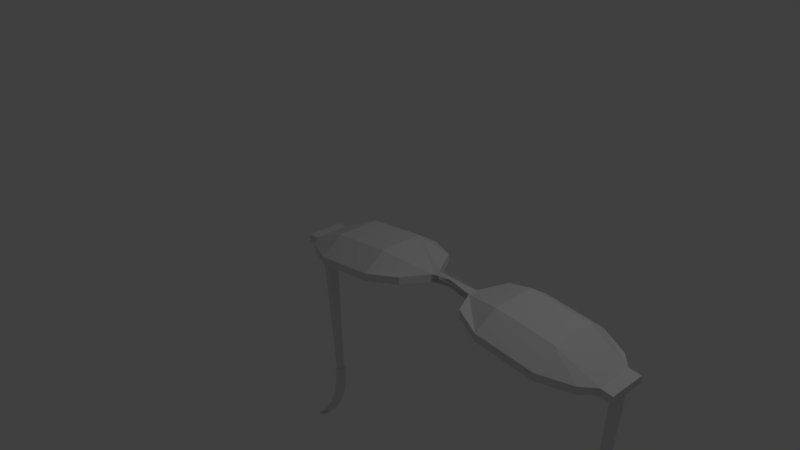 # Source: lentes.blend  (saved by Blender 2.79.0; exported with 4.5.12 LTS)
import bpy
from mathutils import Matrix  # noqa: F401  (used for matrix-valued properties, if any)

bpy.ops.wm.read_factory_settings(use_empty=True)
scene = bpy.context.scene
scene.name = 'Scene'

# ---- collections
col_collection_1 = bpy.data.collections.new('Collection 1'); scene.collection.children.link(col_collection_1)

# ---- world
world_world = bpy.data.worlds.new('World'); scene.world = world_world
world_world.color = (0.05088, 0.05088, 0.05088)
world_world.use_sun_shadow = False
world_world.sun_shadow_jitter_overblur = 0.0
world_world.cycles.sampling_method = 'MANUAL'

# ---- cameras
cam_camera = bpy.data.cameras.new('Camera')
cam_camera.clip_end = 100.0
cam_camera.lens = 35.0
cam_camera.sensor_width = 32.0
cam_camera.sensor_height = 18.0
cam_camera.ortho_scale = 7.314
cam_camera.dof.focus_distance = 0.0
cam_camera.dof.aperture_fstop = 128.0

# ---- lights
light_lamp = bpy.data.lights.new('Lamp', 'POINT')
light_lamp.transmission_factor = 0.0
light_lamp.cutoff_distance = 30.0
light_lamp.energy = 100.0
light_lamp.shadow_buffer_clip_start = 1.001
light_lamp.shadow_soft_size = 0.1
light_lamp.shadow_maximum_resolution = 0.006
light_lamp.use_absolute_resolution = True

# ---- meshes
me_plane_001 = bpy.data.meshes.new('Plane.001')
me_plane_001.from_pydata([(-0.5578, -0.42, -0.03724), (1.036, -0.42, 0.1371), (-0.5578, 0.42, -0.03724), (1.036, 0.42, 0.1371), (-0.7172, 0.0, -0.05467), (0.2391, -0.6, 0.04991), (1.217, 0.0, 0.07661), (0.2391, 0.6, 0.04991), (0.2252, 0.0, 0.2492), (-0.7172, -0.252, -0.05467), (0.6376, -0.6, 0.09349), (1.225, 0.07476, 0.09703), (-0.1593, 0.6, 0.006335), (-0.7172, 0.252, -0.05467), (-0.1593, -0.6, 0.006335), (1.225, -0.05607, 0.09706), (0.6376, 0.6, 0.09349), (0.2252, 0.3, 0.2492), (0.2252, -0.3, 0.2492), (-0.1733, 0.0, 0.2056), (0.6237, 0.0, 0.2927), (0.6237, -0.3, 0.2927), (-0.1733, -0.3, 0.2056), (-0.1733, 0.3, 0.2056), (0.6237, 0.3, 0.2927), (-0.5648, -0.42, 0.06238), (1.029, -0.42, 0.2367), (-0.5648, 0.42, 0.06238), (1.029, 0.42, 0.2367), (-0.7242, 0.0, 0.04495), (0.2322, -0.6, 0.1495), (1.211, 0.0, 0.175), (0.2322, 0.6, 0.1495), (0.2182, 0.0, 0.3488), (-0.7242, -0.252, 0.04495), (0.6306, -0.6, 0.1931), (1.219, 0.07476, 0.1952), (-0.1663, 0.6, 0.106), (-0.7242, 0.252, 0.04495), (-0.1663, -0.6, 0.106), (1.219, -0.05607, 0.1953), (0.6306, 0.6, 0.1931), (0.2182, 0.3, 0.3488), (0.2182, -0.3, 0.3488), (-0.1803, 0.0, 0.3052), (0.6167, 0.0, 0.3923), (0.6167, -0.3, 0.3923), (-0.1803, -0.3, 0.3052), (-0.1803, 0.3, 0.3052), (0.6167, 0.3, 0.3923), (-0.8766, 0.252, -0.07211), (-0.8766, 0.0, -0.07211), (-0.8766, -0.252, -0.07211), (-0.8836, 0.252, 0.02751), (-0.8836, 0.0, 0.02751), (-0.8836, -0.252, 0.02751), (-0.7666, 0.1008, -0.03683), (-0.7666, 0.0, -0.03683), (-0.7666, -0.1008, -0.03683), (-0.8304, 0.1008, -0.0438), (-0.8304, 0.0, -0.0438), (-0.8304, -0.1008, -0.0438), (-0.6201, 0.04032, -2.131), (-0.6201, 0.0, -2.131), (-0.6201, -0.04032, -2.131), (-0.6838, 0.04032, -2.138), (-0.6838, 0.0, -2.138), (-0.6838, -0.04032, -2.138), (-0.6073, 0.05645, -2.129), (-0.6073, 0.0, -2.129), (-0.6073, -0.05645, -2.129), (-0.6966, 0.05645, -2.139), (-0.6966, 0.0, -2.139), (-0.6966, -0.05645, -2.139), (-0.5953, 0.05645, -2.301), (-0.5953, 0.0, -2.301), (-0.5953, -0.05645, -2.301), (-0.6846, 0.05645, -2.311), (-0.6846, 0.0, -2.311), (-0.6846, -0.05645, -2.311), (-0.5814, 0.01256, -2.5), (-0.5814, -0.04388, -2.5), (-0.5814, -0.1003, -2.5), (-0.6707, 0.01256, -2.51), (-0.6707, -0.04388, -2.51), (-0.6707, -0.1003, -2.51), (-0.5721, -0.0752, -2.632), (-0.5721, -0.1316, -2.632), (-0.5721, -0.1881, -2.632), (-0.6614, -0.0752, -2.642), (-0.6614, -0.1316, -2.642), (-0.6614, -0.1881, -2.642), (-0.5666, -0.1922, -2.712), (-0.5666, -0.2487, -2.712), (-0.5666, -0.3051, -2.712), (-0.6558, -0.1922, -2.722), (-0.6558, -0.2487, -2.722), (-0.6558, -0.3051, -2.722), (-0.5666, -0.3019, -2.712), (-0.5666, -0.3584, -2.712), (-0.5666, -0.4148, -2.712), (-0.6558, -0.3019, -2.722), (-0.6558, -0.3584, -2.722), (-0.6558, -0.4148, -2.722), (3.581, -0.42, -0.03741), (1.987, -0.42, 0.1369), (3.581, 0.42, -0.03741), (1.987, 0.42, 0.1369), (3.74, 0.0, -0.05484), (2.784, -0.6, 0.04974), (1.809, 0.0, 0.09134), (2.784, 0.6, 0.04974), (2.798, 0.0, 0.249), (3.74, -0.252, -0.05484), (2.385, -0.6, 0.09332), (1.805, 0.07476, 0.1135), (3.182, 0.6, 0.006164), (3.74, 0.252, -0.05484), (3.182, -0.6, 0.006164), (1.805, -0.05607, 0.1135), (2.385, 0.6, 0.09332), (2.798, 0.3, 0.249), (2.798, -0.3, 0.249), (3.196, 0.0, 0.2054), (2.399, 0.0, 0.2926), (2.399, -0.3, 0.2926), (3.196, -0.3, 0.2054), (3.196, 0.3, 0.2054), (2.399, 0.3, 0.2926), (3.588, -0.42, 0.06221), (1.994, -0.42, 0.2365), (3.588, 0.42, 0.06221), (1.994, 0.42, 0.2365), (3.747, 0.0, 0.04477), (2.791, -0.6, 0.1494), (1.815, 0.0, 0.1911), (2.791, 0.6, 0.1494), (2.805, 0.0, 0.3486), (3.747, -0.252, 0.04477), (2.392, -0.6, 0.1929), (1.809, 0.07476, 0.2133), (3.189, 0.6, 0.1058), (3.747, 0.252, 0.04477), (3.189, -0.6, 0.1058), (1.809, -0.05607, 0.2133), (2.392, 0.6, 0.1929), (2.805, 0.3, 0.3486), (2.805, -0.3, 0.3486), (3.203, 0.0, 0.305), (2.406, 0.0, 0.3922), (2.406, -0.3, 0.3922), (3.203, -0.3, 0.305), (3.203, 0.3, 0.305), (2.406, 0.3, 0.3922), (3.9, 0.252, -0.07228), (3.9, 0.0, -0.07228), (3.9, -0.252, -0.07228), (3.907, 0.252, 0.02734), (3.907, 0.0, 0.02734), (3.907, -0.252, 0.02734), (3.79, 0.1008, -0.037), (3.79, 0.0, -0.037), (3.79, -0.1008, -0.037), (3.853, 0.1008, -0.04397), (3.853, 0.0, -0.04397), (3.853, -0.1008, -0.04397), (3.643, 0.04032, -2.131), (3.643, 0.0, -2.131), (3.643, -0.04032, -2.131), (3.707, 0.04032, -2.138), (3.707, 0.0, -2.138), (3.707, -0.04032, -2.138), (3.63, 0.05645, -2.13), (3.63, 0.0, -2.13), (3.63, -0.05645, -2.13), (3.72, 0.05645, -2.139), (3.72, 0.0, -2.139), (3.72, -0.05645, -2.139), (3.618, 0.05645, -2.302), (3.618, 0.0, -2.302), (3.618, -0.05645, -2.302), (3.708, 0.05645, -2.311), (3.708, 0.0, -2.311), (3.708, -0.05645, -2.311), (3.604, 0.01256, -2.5), (3.604, -0.04388, -2.5), (3.604, -0.1003, -2.5), (3.694, 0.01256, -2.51), (3.694, -0.04388, -2.51), (3.694, -0.1003, -2.51), (3.595, -0.0752, -2.633), (3.595, -0.1316, -2.633), (3.595, -0.1881, -2.633), (3.684, -0.0752, -2.642), (3.684, -0.1316, -2.642), (3.684, -0.1881, -2.642), (3.59, -0.1922, -2.712), (3.59, -0.2487, -2.712), (3.59, -0.3051, -2.712), (3.679, -0.1922, -2.722), (3.679, -0.2487, -2.722), (3.679, -0.3051, -2.722), (3.59, -0.3019, -2.712), (3.59, -0.3584, -2.712), (3.59, -0.4148, -2.712), (3.679, -0.3019, -2.722), (3.679, -0.3584, -2.722), (3.679, -0.4148, -2.722), (1.519, -0.05607, 0.2613), (1.52, -0.05607, 0.1622), (1.81, 0.06541, 0.2105), (1.52, 0.07476, 0.1622), (1.519, 0.07476, 0.2613), (1.81, -0.06541, 0.2105), (1.218, 0.06541, 0.1925), (1.218, -0.06541, 0.1926), (1.224, 0.06541, 0.09434), (1.806, 0.06541, 0.1106), (1.806, -0.06541, 0.1106), (1.224, -0.06541, 0.09437), (1.673, 0.07476, 0.2532), (1.671, 0.07476, 0.1535)], [], [(24, 16, 3, 11), (23, 12, 7, 17), (22, 19, 8, 18), (21, 20, 6, 219, 15), (18, 8, 20, 21), (5, 18, 21, 10), (10, 21, 15, 1), (9, 4, 19, 22), (0, 9, 22, 14), (14, 22, 18, 5), (13, 2, 12, 23), (4, 13, 23, 19), (19, 23, 17, 8), (17, 7, 16, 24), (8, 17, 24, 20), (20, 24, 11, 216, 6), (49, 36, 28, 41), (48, 42, 32, 37), (47, 43, 33, 44), (46, 40, 215, 31, 45), (43, 46, 45, 33), (30, 35, 46, 43), (35, 26, 40, 46), (34, 47, 44, 29), (25, 39, 47, 34), (39, 30, 43, 47), (38, 48, 37, 27), (29, 44, 48, 38), (44, 33, 42, 48), (42, 49, 41, 32), (33, 45, 49, 42), (45, 31, 214, 36, 49), (51, 50, 59, 60), (14, 5, 30, 39), (5, 10, 35, 30), (16, 7, 32, 41), (9, 0, 25, 34), (7, 12, 37, 32), (10, 1, 26, 35), (2, 13, 38, 27), (11, 3, 28, 36), (0, 14, 39, 25), (12, 2, 27, 37), (1, 15, 40, 26), (9, 34, 55, 52), (3, 16, 41, 28), (51, 52, 55, 54), (50, 51, 54, 53), (34, 29, 54, 55), (4, 9, 58, 57), (29, 38, 53, 54), (38, 13, 50, 53), (57, 58, 64, 63), (61, 60, 66, 67), (9, 52, 61, 58), (13, 4, 57, 56), (52, 51, 60, 61), (50, 13, 56, 59), (66, 65, 71, 72), (64, 67, 73, 70), (59, 56, 62, 65), (58, 61, 67, 64), (60, 59, 65, 66), (56, 57, 63, 62), (69, 70, 76, 75), (73, 72, 78, 79), (62, 63, 69, 68), (67, 66, 72, 73), (63, 64, 70, 69), (65, 62, 68, 71), (74, 75, 81, 80), (78, 77, 83, 84), (71, 68, 74, 77), (70, 73, 79, 76), (72, 71, 77, 78), (68, 69, 75, 74), (83, 80, 86, 89), (81, 82, 88, 87), (79, 78, 84, 85), (75, 76, 82, 81), (77, 74, 80, 83), (76, 79, 85, 82), (91, 90, 96, 97), (86, 87, 93, 92), (82, 85, 91, 88), (84, 83, 89, 90), (80, 81, 87, 86), (85, 84, 90, 91), (94, 97, 103, 100), (95, 92, 98, 101), (87, 88, 94, 93), (89, 86, 92, 95), (88, 91, 97, 94), (90, 89, 95, 96), (99, 100, 103, 102), (98, 99, 102, 101), (96, 95, 101, 102), (92, 93, 99, 98), (97, 96, 102, 103), (93, 94, 100, 99), (128, 120, 107, 115), (127, 116, 111, 121), (126, 123, 112, 122), (125, 124, 110, 218, 119), (122, 112, 124, 125), (109, 122, 125, 114), (114, 125, 119, 105), (113, 108, 123, 126), (104, 113, 126, 118), (118, 126, 122, 109), (117, 106, 116, 127), (108, 117, 127, 123), (123, 127, 121, 112), (121, 111, 120, 128), (112, 121, 128, 124), (124, 128, 115, 217, 110), (153, 140, 132, 145), (152, 146, 136, 141), (151, 147, 137, 148), (150, 144, 213, 135, 149), (147, 150, 149, 137), (134, 139, 150, 147), (139, 130, 144, 150), (138, 151, 148, 133), (129, 143, 151, 138), (143, 134, 147, 151), (142, 152, 141, 131), (133, 148, 152, 142), (148, 137, 146, 152), (146, 153, 145, 136), (137, 149, 153, 146), (149, 135, 210, 140, 153), (155, 154, 163, 164), (118, 109, 134, 143), (109, 114, 139, 134), (120, 111, 136, 145), (113, 104, 129, 138), (111, 116, 141, 136), (114, 105, 130, 139), (106, 117, 142, 131), (115, 107, 132, 140), (104, 118, 143, 129), (116, 106, 131, 141), (105, 119, 144, 130), (113, 138, 159, 156), (107, 120, 145, 132), (155, 156, 159, 158), (154, 155, 158, 157), (138, 133, 158, 159), (108, 113, 162, 161), (133, 142, 157, 158), (142, 117, 154, 157), (161, 162, 168, 167), (165, 164, 170, 171), (113, 156, 165, 162), (117, 108, 161, 160), (156, 155, 164, 165), (154, 117, 160, 163), (170, 169, 175, 176), (168, 171, 177, 174), (163, 160, 166, 169), (162, 165, 171, 168), (164, 163, 169, 170), (160, 161, 167, 166), (173, 174, 180, 179), (177, 176, 182, 183), (166, 167, 173, 172), (171, 170, 176, 177), (167, 168, 174, 173), (169, 166, 172, 175), (178, 179, 185, 184), (182, 181, 187, 188), (175, 172, 178, 181), (174, 177, 183, 180), (176, 175, 181, 182), (172, 173, 179, 178), (187, 184, 190, 193), (185, 186, 192, 191), (183, 182, 188, 189), (179, 180, 186, 185), (181, 178, 184, 187), (180, 183, 189, 186), (195, 194, 200, 201), (190, 191, 197, 196), (186, 189, 195, 192), (188, 187, 193, 194), (184, 185, 191, 190), (189, 188, 194, 195), (198, 201, 207, 204), (199, 196, 202, 205), (191, 192, 198, 197), (193, 190, 196, 199), (192, 195, 201, 198), (194, 193, 199, 200), (203, 204, 207, 206), (202, 203, 206, 205), (200, 199, 205, 206), (196, 197, 203, 202), (201, 200, 206, 207), (197, 198, 204, 203), (144, 208, 40, 215, 31, 214, 36, 212, 220, 140, 210, 135, 213), (135, 213, 144, 119, 218, 110, 217, 115, 140, 210), (119, 209, 15, 219, 6, 216, 11, 211, 221, 115, 217, 110, 218), (31, 215, 40, 15, 219, 6, 216, 11, 36, 214)])
me_plane_001.use_remesh_preserve_volume = False
me_plane_001.use_remesh_preserve_attributes = False
me_plane_001.use_mirror_vertex_groups = False
me_plane_001.update()

# ---- objects
ob_plane_001 = bpy.data.objects.new('Plane.001', me_plane_001)
ob_lamp = bpy.data.objects.new('Lamp', light_lamp)
ob_camera = bpy.data.objects.new('Camera', cam_camera)

# ---- transforms, parenting, visibility, modifiers, constraints
ob_plane_001.location = (1.391, 0.0, 0.0)
ob_plane_001.scale = (-1.0, 1.0, 1.0)
ob_plane_001.lineart.crease_threshold = 0.0
ob_lamp.location = (2.467, 1.005, 5.904)
ob_lamp.rotation_euler = (0.6503, 0.05522, 1.866)
ob_lamp.lock_rotations_4d = False
ob_lamp.empty_display_type = 'ARROWS'
ob_lamp.color = (0.0, 0.0, 0.0, 0.0)
ob_lamp.lineart.crease_threshold = 0.0
ob_camera.location = (5.872, -6.508, 5.344)
ob_camera.rotation_euler = (1.109, 0.0, 0.8149)
ob_camera.lock_rotations_4d = False
ob_camera.empty_display_type = 'ARROWS'
ob_camera.color = (0.0, 0.0, 0.0, 0.0)
ob_camera.display_type = 'WIRE'
ob_camera.lineart.crease_threshold = 0.0

# ---- collection membership
col_collection_1.objects.link(ob_plane_001)
col_collection_1.objects.link(ob_lamp)
col_collection_1.objects.link(ob_camera)

# ---- scene / render settings (as saved in the file)
scene.camera = ob_camera
scene.frame_start = 1; scene.frame_end = 250; scene.frame_set(1)
scene.render.engine = 'BLENDER_EEVEE_NEXT'
scene.render.resolution_percentage = 50
scene.render.dither_intensity = 0.0
scene.cycles.use_denoising = False
scene.cycles.samples = 128
scene.cycles.sampling_pattern = 'TABULATED_SOBOL'
scene.cycles.use_adaptive_sampling = False
scene.cycles.use_light_tree = False
scene.cycles.blur_glossy = 0.0
scene.cycles.sample_clamp_indirect = 0.0
scene.view_settings.view_transform = 'Standard'
bpy.context.view_layer.update()
